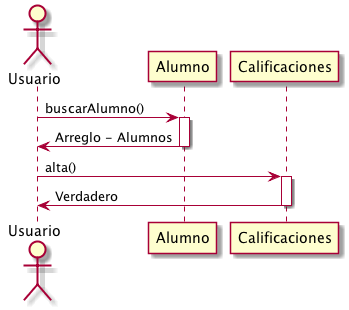

The diagram above was rendered by PlantUML. Its source (embedded in the PNG):
@startuml
actor Usuario

Usuario -> Alumno: buscarAlumno()
activate Alumno
Alumno -> Usuario: Arreglo - Alumnos
deactivate Alumno

Usuario -> Calificaciones: alta()
activate Calificaciones
Calificaciones -> Usuario: Verdadero
deactivate Calificaciones

@enduml